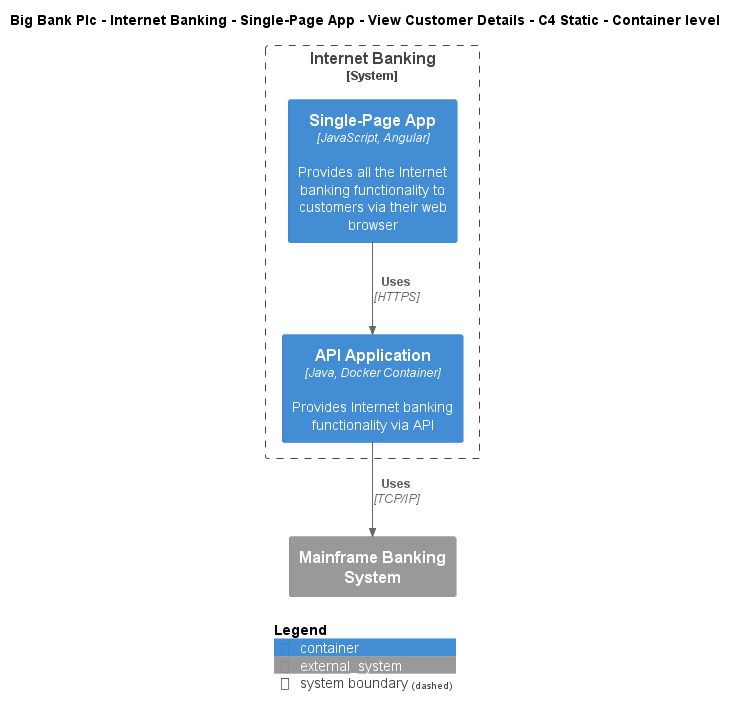

The diagram above was rendered by PlantUML. Its source (embedded in the PNG):
@startuml
!include ..\..\..\..\..\..\..\.c4s\C4_Container.puml

AddElementTag("c4interflow:lifecycle:new", $bgColor=green, $fontColor=#ffffff, $borderColor=green, $shadowing="False")
AddElementTag("c4interflow:lifecycle:changed", $bgColor=orange, $fontColor=#ffffff, $borderColor=orange, $shadowing="False")
AddElementTag("c4interflow:lifecycle:removed", $bgColor=red, $fontColor=#ffffff, $borderColor=red, $shadowing="False")

AddRelTag("c4interflow:lifecycle:new", $textColor=green, $lineColor=green)
AddRelTag("c4interflow:lifecycle:changed", $textColor=orange, $lineColor=orange)
AddRelTag("c4interflow:lifecycle:removed", $textColor=red, $lineColor=red)

SHOW_PERSON_PORTRAIT()
LAYOUT_TOP_DOWN()

skinparam linetype polyline

title Big Bank Plc - Internet Banking - Single-Page App - View Customer Details - C4 Static - Container level


System_Boundary(BigBankPlc.SoftwareSystems.InternetBanking, "Internet Banking") {
    Container(BigBankPlc.SoftwareSystems.InternetBanking.Containers.SinglePageApp, "Single-Page App", "JavaScript, Angular", "Provides all the Internet banking functionality to customers via their web browser")
    Container(BigBankPlc.SoftwareSystems.InternetBanking.Containers.APIApplication, "API Application", "Java, Docker Container", "Provides Internet banking functionality via API")
}
System_Ext(BigBankPlc.SoftwareSystems.MainframeBankingSystem, "Mainframe Banking System", "")

Rel(BigBankPlc.SoftwareSystems.InternetBanking.Containers.SinglePageApp, BigBankPlc.SoftwareSystems.InternetBanking.Containers.APIApplication, "Uses", "HTTPS", $tags="protocol:https")
Rel(BigBankPlc.SoftwareSystems.InternetBanking.Containers.APIApplication, BigBankPlc.SoftwareSystems.MainframeBankingSystem, "Uses", "TCP/IP", $tags="protocol:tcp/ip")


SHOW_LEGEND()
@enduml